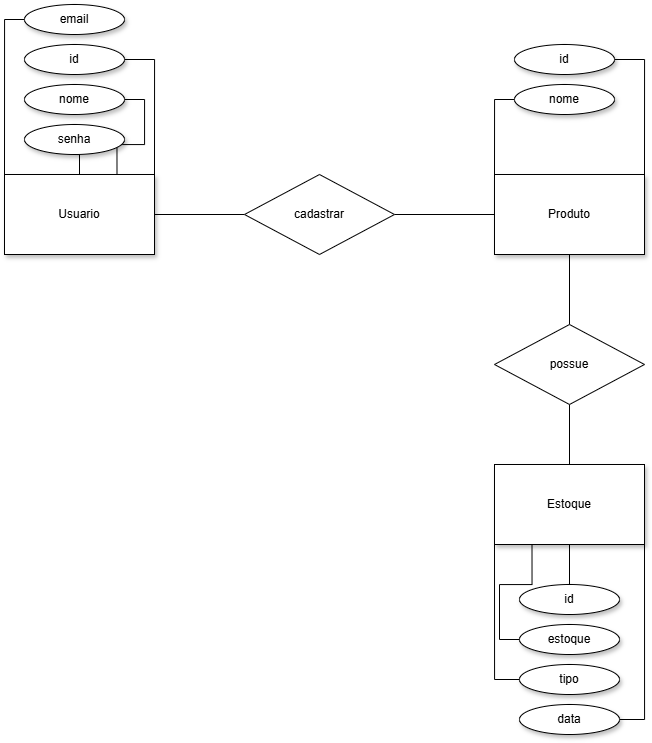

The diagram above was exported from draw.io. Its source (the exported page's mxGraphModel, read from the mxfile embedded in the PNG):
<mxGraphModel dx="1389" dy="765" grid="1" gridSize="10" guides="1" tooltips="1" connect="1" arrows="1" fold="1" page="1" pageScale="1" pageWidth="827" pageHeight="1169" math="0" shadow="0">
  <root>
    <mxCell id="0" />
    <mxCell id="1" parent="0" />
    <mxCell id="wZ4FKVdjfLM-ykD_FLrb-52" edge="1" parent="1" source="wZ4FKVdjfLM-ykD_FLrb-19" style="edgeStyle=orthogonalEdgeStyle;rounded=0;orthogonalLoop=1;jettySize=auto;html=1;exitX=1;exitY=0.5;exitDx=0;exitDy=0;entryX=1;entryY=0;entryDx=0;entryDy=0;endArrow=none;endFill=0;" target="wZ4FKVdjfLM-ykD_FLrb-36">
      <mxGeometry relative="1" as="geometry" />
    </mxCell>
    <mxCell id="wZ4FKVdjfLM-ykD_FLrb-19" parent="1" style="ellipse;whiteSpace=wrap;html=1;shadow=1;" value="id" vertex="1">
      <mxGeometry height="30" width="100" x="120" y="180" as="geometry" />
    </mxCell>
    <mxCell id="wZ4FKVdjfLM-ykD_FLrb-53" edge="1" parent="1" source="wZ4FKVdjfLM-ykD_FLrb-20" style="edgeStyle=orthogonalEdgeStyle;rounded=0;orthogonalLoop=1;jettySize=auto;html=1;exitX=1;exitY=0.5;exitDx=0;exitDy=0;entryX=0.75;entryY=0;entryDx=0;entryDy=0;endArrow=none;endFill=0;" target="wZ4FKVdjfLM-ykD_FLrb-36">
      <mxGeometry relative="1" as="geometry" />
    </mxCell>
    <mxCell id="wZ4FKVdjfLM-ykD_FLrb-20" parent="1" style="ellipse;whiteSpace=wrap;html=1;shadow=1;" value="nome" vertex="1">
      <mxGeometry height="30" width="100" x="120" y="220" as="geometry" />
    </mxCell>
    <mxCell id="wZ4FKVdjfLM-ykD_FLrb-54" edge="1" parent="1" source="wZ4FKVdjfLM-ykD_FLrb-21" style="edgeStyle=orthogonalEdgeStyle;rounded=0;orthogonalLoop=1;jettySize=auto;html=1;exitX=0.5;exitY=1;exitDx=0;exitDy=0;entryX=0.5;entryY=0;entryDx=0;entryDy=0;endArrow=none;endFill=0;" target="wZ4FKVdjfLM-ykD_FLrb-36">
      <mxGeometry relative="1" as="geometry" />
    </mxCell>
    <mxCell id="wZ4FKVdjfLM-ykD_FLrb-21" parent="1" style="ellipse;whiteSpace=wrap;html=1;shadow=1;" value="senha" vertex="1">
      <mxGeometry height="30" width="100" x="120" y="260" as="geometry" />
    </mxCell>
    <mxCell id="wZ4FKVdjfLM-ykD_FLrb-34" edge="1" parent="1" source="wZ4FKVdjfLM-ykD_FLrb-36" style="edgeStyle=orthogonalEdgeStyle;rounded=0;orthogonalLoop=1;jettySize=auto;html=1;exitX=1;exitY=0.5;exitDx=0;exitDy=0;entryX=0;entryY=0.5;entryDx=0;entryDy=0;endArrow=none;endFill=0;" target="wZ4FKVdjfLM-ykD_FLrb-38">
      <mxGeometry relative="1" as="geometry" />
    </mxCell>
    <mxCell id="wZ4FKVdjfLM-ykD_FLrb-36" parent="1" style="rounded=0;whiteSpace=wrap;html=1;shadow=1;" value="Usuario" vertex="1">
      <mxGeometry height="80" width="150" x="100" y="310" as="geometry" />
    </mxCell>
    <mxCell id="wZ4FKVdjfLM-ykD_FLrb-37" edge="1" parent="1" style="edgeStyle=orthogonalEdgeStyle;rounded=0;orthogonalLoop=1;jettySize=auto;html=1;endArrow=none;endFill=0;" target="wZ4FKVdjfLM-ykD_FLrb-40">
      <mxGeometry relative="1" as="geometry">
        <mxPoint x="490" y="350" as="sourcePoint" />
      </mxGeometry>
    </mxCell>
    <mxCell id="wZ4FKVdjfLM-ykD_FLrb-38" parent="1" style="rhombus;whiteSpace=wrap;html=1;" value="cadastrar" vertex="1">
      <mxGeometry height="80" width="150" x="340" y="310" as="geometry" />
    </mxCell>
    <mxCell id="wZ4FKVdjfLM-ykD_FLrb-39" edge="1" parent="1" source="wZ4FKVdjfLM-ykD_FLrb-40" style="edgeStyle=orthogonalEdgeStyle;rounded=0;orthogonalLoop=1;jettySize=auto;html=1;exitX=0.5;exitY=1;exitDx=0;exitDy=0;endArrow=none;endFill=0;" target="wZ4FKVdjfLM-ykD_FLrb-42">
      <mxGeometry relative="1" as="geometry" />
    </mxCell>
    <mxCell id="wZ4FKVdjfLM-ykD_FLrb-40" parent="1" style="rounded=0;whiteSpace=wrap;html=1;shadow=1;" value="Produto" vertex="1">
      <mxGeometry height="80" width="150" x="590" y="310" as="geometry" />
    </mxCell>
    <mxCell id="wZ4FKVdjfLM-ykD_FLrb-41" edge="1" parent="1" source="wZ4FKVdjfLM-ykD_FLrb-42" style="edgeStyle=orthogonalEdgeStyle;rounded=0;orthogonalLoop=1;jettySize=auto;html=1;exitX=0.5;exitY=1;exitDx=0;exitDy=0;entryX=0.5;entryY=0;entryDx=0;entryDy=0;endArrow=none;endFill=0;" target="wZ4FKVdjfLM-ykD_FLrb-43">
      <mxGeometry relative="1" as="geometry" />
    </mxCell>
    <mxCell id="wZ4FKVdjfLM-ykD_FLrb-42" parent="1" style="rhombus;whiteSpace=wrap;html=1;" value="possue" vertex="1">
      <mxGeometry height="80" width="150" x="590" y="460" as="geometry" />
    </mxCell>
    <mxCell id="wZ4FKVdjfLM-ykD_FLrb-43" parent="1" style="rounded=0;whiteSpace=wrap;html=1;shadow=1;" value="Estoque" vertex="1">
      <mxGeometry height="80" width="150" x="590" y="600" as="geometry" />
    </mxCell>
    <mxCell id="wZ4FKVdjfLM-ykD_FLrb-50" edge="1" parent="1" source="wZ4FKVdjfLM-ykD_FLrb-46" style="edgeStyle=orthogonalEdgeStyle;rounded=0;orthogonalLoop=1;jettySize=auto;html=1;exitX=0;exitY=0.5;exitDx=0;exitDy=0;entryX=0;entryY=0;entryDx=0;entryDy=0;endArrow=none;endFill=0;" target="wZ4FKVdjfLM-ykD_FLrb-36">
      <mxGeometry relative="1" as="geometry" />
    </mxCell>
    <mxCell id="wZ4FKVdjfLM-ykD_FLrb-46" parent="1" style="ellipse;whiteSpace=wrap;html=1;shadow=1;" value="email" vertex="1">
      <mxGeometry height="30" width="100" x="120" y="140" as="geometry" />
    </mxCell>
    <mxCell id="wZ4FKVdjfLM-ykD_FLrb-57" edge="1" parent="1" source="wZ4FKVdjfLM-ykD_FLrb-47" style="edgeStyle=orthogonalEdgeStyle;rounded=0;orthogonalLoop=1;jettySize=auto;html=1;exitX=1;exitY=0.5;exitDx=0;exitDy=0;entryX=1;entryY=0;entryDx=0;entryDy=0;endArrow=none;endFill=0;" target="wZ4FKVdjfLM-ykD_FLrb-40">
      <mxGeometry relative="1" as="geometry" />
    </mxCell>
    <mxCell id="wZ4FKVdjfLM-ykD_FLrb-47" parent="1" style="ellipse;whiteSpace=wrap;html=1;shadow=1;" value="id" vertex="1">
      <mxGeometry height="30" width="100" x="610" y="180" as="geometry" />
    </mxCell>
    <mxCell id="wZ4FKVdjfLM-ykD_FLrb-55" edge="1" parent="1" source="wZ4FKVdjfLM-ykD_FLrb-48" style="edgeStyle=orthogonalEdgeStyle;rounded=0;orthogonalLoop=1;jettySize=auto;html=1;exitX=0;exitY=0.5;exitDx=0;exitDy=0;entryX=0;entryY=0;entryDx=0;entryDy=0;endArrow=none;endFill=0;" target="wZ4FKVdjfLM-ykD_FLrb-40">
      <mxGeometry relative="1" as="geometry" />
    </mxCell>
    <mxCell id="wZ4FKVdjfLM-ykD_FLrb-48" parent="1" style="ellipse;whiteSpace=wrap;html=1;shadow=1;" value="nome" vertex="1">
      <mxGeometry height="30" width="100" x="610" y="220" as="geometry" />
    </mxCell>
    <mxCell id="wZ4FKVdjfLM-ykD_FLrb-64" edge="1" parent="1" source="wZ4FKVdjfLM-ykD_FLrb-58" style="edgeStyle=orthogonalEdgeStyle;rounded=0;orthogonalLoop=1;jettySize=auto;html=1;exitX=0.5;exitY=0;exitDx=0;exitDy=0;entryX=0.5;entryY=1;entryDx=0;entryDy=0;endArrow=none;endFill=0;" target="wZ4FKVdjfLM-ykD_FLrb-43">
      <mxGeometry relative="1" as="geometry" />
    </mxCell>
    <mxCell id="wZ4FKVdjfLM-ykD_FLrb-58" parent="1" style="ellipse;whiteSpace=wrap;html=1;shadow=1;" value="id" vertex="1">
      <mxGeometry height="30" width="100" x="615" y="720" as="geometry" />
    </mxCell>
    <mxCell id="wZ4FKVdjfLM-ykD_FLrb-65" edge="1" parent="1" source="wZ4FKVdjfLM-ykD_FLrb-59" style="edgeStyle=orthogonalEdgeStyle;rounded=0;orthogonalLoop=1;jettySize=auto;html=1;exitX=0;exitY=0.5;exitDx=0;exitDy=0;entryX=0.25;entryY=1;entryDx=0;entryDy=0;endArrow=none;endFill=0;" target="wZ4FKVdjfLM-ykD_FLrb-43">
      <mxGeometry relative="1" as="geometry" />
    </mxCell>
    <mxCell id="wZ4FKVdjfLM-ykD_FLrb-59" parent="1" style="ellipse;whiteSpace=wrap;html=1;shadow=1;" value="estoque" vertex="1">
      <mxGeometry height="30" width="100" x="615" y="760" as="geometry" />
    </mxCell>
    <mxCell id="wZ4FKVdjfLM-ykD_FLrb-63" edge="1" parent="1" source="wZ4FKVdjfLM-ykD_FLrb-60" style="edgeStyle=orthogonalEdgeStyle;rounded=0;orthogonalLoop=1;jettySize=auto;html=1;exitX=0;exitY=0.5;exitDx=0;exitDy=0;entryX=0;entryY=1;entryDx=0;entryDy=0;endArrow=none;endFill=0;" target="wZ4FKVdjfLM-ykD_FLrb-43">
      <mxGeometry relative="1" as="geometry" />
    </mxCell>
    <mxCell id="wZ4FKVdjfLM-ykD_FLrb-60" parent="1" style="ellipse;whiteSpace=wrap;html=1;shadow=1;" value="tipo" vertex="1">
      <mxGeometry height="30" width="100" x="615" y="800" as="geometry" />
    </mxCell>
    <mxCell id="wZ4FKVdjfLM-ykD_FLrb-62" edge="1" parent="1" source="wZ4FKVdjfLM-ykD_FLrb-61" style="edgeStyle=orthogonalEdgeStyle;rounded=0;orthogonalLoop=1;jettySize=auto;html=1;exitX=1;exitY=0.5;exitDx=0;exitDy=0;entryX=1;entryY=1;entryDx=0;entryDy=0;endArrow=none;endFill=0;" target="wZ4FKVdjfLM-ykD_FLrb-43">
      <mxGeometry relative="1" as="geometry">
        <Array as="points">
          <mxPoint x="740" y="855" />
        </Array>
      </mxGeometry>
    </mxCell>
    <mxCell id="wZ4FKVdjfLM-ykD_FLrb-61" parent="1" style="ellipse;whiteSpace=wrap;html=1;shadow=1;" value="data" vertex="1">
      <mxGeometry height="30" width="100" x="615" y="840" as="geometry" />
    </mxCell>
  </root>
</mxGraphModel>